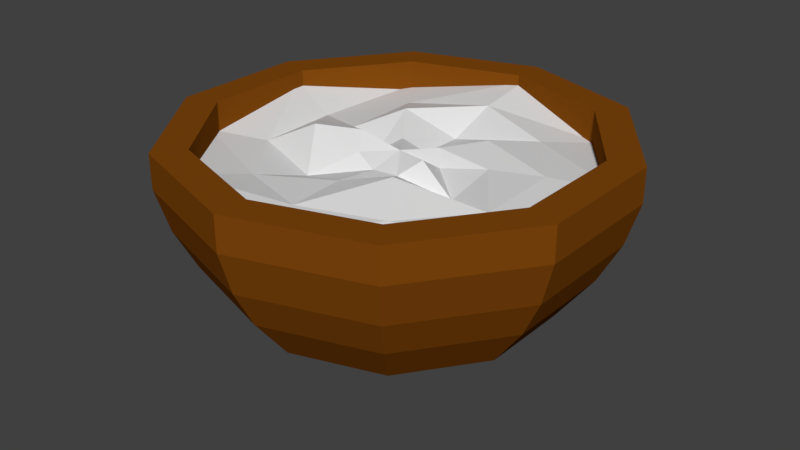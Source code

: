 # Source: SM_WoodenBowl_001.blend  (saved by Blender 2.80.37; exported with 4.5.12 LTS)
import bpy
from mathutils import Matrix  # noqa: F401  (used for matrix-valued properties, if any)

bpy.ops.wm.read_factory_settings(use_empty=True)
scene = bpy.context.scene
scene.name = 'Scene'

# ---- collections
col_collection_1 = bpy.data.collections.new('Collection 1'); scene.collection.children.link(col_collection_1)

# ---- materials (node trees are filled in below, after node groups)
mat_wood = bpy.data.materials.new('Wood')
mat_wood.alpha_threshold = 0.0
mat_wood.use_transparent_shadow = False
mat_wood.diffuse_color = (0.2079, 0.06147, 0.004036, 1.0)
mat_wood.roughness = 0.5
mat_wood.line_color = (0.0, 0.0, 0.0, 1.0)
mat_filling = bpy.data.materials.new('Filling')
mat_filling.use_transparent_shadow = False
mat_filling.roughness = 0.25

# ---- material node trees
mat_filling.use_nodes = True; mat_filling.node_tree.nodes.clear()
_N = mat_filling.node_tree.nodes; _L = mat_filling.node_tree.links
n0 = _N.new('ShaderNodeOutputMaterial'); n0.name = 'Material Output'; n0.location = (300, 300)
n1 = _N.new('ShaderNodeBsdfPrincipled'); n1.name = 'Principled BSDF'; n1.location = (10, 300)
n1.distribution = 'GGX'
n1.subsurface_method = 'BURLEY'
n1.inputs[3].default_value = 1.45
_L.new(n1.outputs[0], n0.inputs[0])
n0.is_active_output = True

# ---- world
world_world = bpy.data.worlds.new('World'); scene.world = world_world
world_world.color = (0.05088, 0.05088, 0.05088)
world_world.use_sun_shadow = False
world_world.sun_shadow_jitter_overblur = 0.0
world_world.cycles.sampling_method = 'MANUAL'

# ---- meshes
me_sphere = bpy.data.meshes.new('Sphere')
me_sphere.from_pydata([(-3.329e-10, 0.9808, 0.6998), (-1.546e-09, 0.6747, 0.14), (-0.5765, 0.7935, 0.8512), (0.5765, 0.7935, 0.6998), (0.543, 0.7474, 0.5122), (0.4887, 0.6727, 0.3393), (0.3966, 0.5459, 0.14), (0.2353, 0.3238, -2.98e-08), (-0.9328, 0.3031, 0.8512), (0.9328, 0.3031, 0.6998), (0.8787, 0.2855, 0.5122), (0.7908, 0.2569, 0.3393), (0.6417, 0.2085, 0.14), (0.3807, 0.1237, -2.98e-08), (-0.9328, -0.3031, 0.8512), (0.9328, -0.3031, 0.6998), (0.8787, -0.2855, 0.5122), (0.7908, -0.2569, 0.3393), (0.6417, -0.2085, 0.14), (0.3807, -0.1237, -2.98e-08), (-0.5765, -0.7935, 0.8512), (0.5765, -0.7935, 0.6998), (0.543, -0.7474, 0.5122), (0.4887, -0.6727, 0.3393), (0.3966, -0.5459, 0.14), (0.2353, -0.3238, -2.98e-08), (1.189e-07, -0.9808, 0.8512), (1.189e-07, -0.9808, 0.6998), (-3.329e-10, -0.9239, 0.5122), (-3.329e-10, -0.8315, 0.3393), (-1.546e-09, -0.6747, 0.14), (8.185e-08, -0.4002, -2.98e-08), (-4.036e-09, -1.206e-08, -2.98e-08), (0.5765, -0.7935, 0.8512), (-0.5765, -0.7935, 0.6998), (-0.543, -0.7474, 0.5122), (-0.4887, -0.6727, 0.3393), (-0.3966, -0.5459, 0.14), (-0.2353, -0.3238, -2.98e-08), (0.9328, -0.3031, 0.8512), (-0.9328, -0.3031, 0.6998), (-0.8787, -0.2855, 0.5122), (-0.7908, -0.2569, 0.3393), (-0.6417, -0.2085, 0.14), (-0.3807, -0.1237, -2.98e-08), (0.9328, 0.3031, 0.8512), (-0.9328, 0.3031, 0.6998), (-0.8787, 0.2855, 0.5122), (-0.7908, 0.2569, 0.3393), (-0.6417, 0.2085, 0.14), (-0.3807, 0.1237, -2.98e-08), (0.5765, 0.7935, 0.8512), (-0.5765, 0.7935, 0.6998), (-0.543, 0.7474, 0.5122), (-0.4887, 0.6727, 0.3393), (-0.3966, 0.5459, 0.14), (-0.2353, 0.3238, -2.98e-08), (-3.329e-10, 0.9808, 0.8512), (-1.195e-07, 0.9239, 0.5122), (-3.329e-10, 0.8315, 0.3393), (-8.992e-08, 0.4002, -2.98e-08), (-3.329e-10, 0.8323, 0.7212), (-1.546e-09, 0.5759, 0.2528), (-0.4883, 0.6721, 0.8512), (0.4892, 0.6734, 0.7212), (0.4613, 0.635, 0.5686), (0.4145, 0.5705, 0.4202), (0.3385, 0.4659, 0.2528), (0.2109, 0.2902, 0.1441), (-0.7901, 0.2567, 0.8512), (0.7916, 0.2572, 0.7212), (0.7465, 0.2425, 0.5686), (0.6706, 0.2179, 0.4202), (0.5477, 0.178, 0.2528), (0.3412, 0.1109, 0.1441), (-0.7901, -0.2567, 0.8512), (0.7916, -0.2572, 0.7212), (0.7465, -0.2425, 0.5686), (0.6706, -0.2179, 0.4202), (0.5477, -0.178, 0.2528), (0.3412, -0.1109, 0.1441), (-0.4883, -0.6721, 0.8512), (0.4892, -0.6734, 0.7212), (0.4613, -0.635, 0.5686), (0.4145, -0.5705, 0.4202), (0.3385, -0.4659, 0.2528), (0.2109, -0.2902, 0.1441), (1.189e-07, -0.8308, 0.8512), (1.189e-07, -0.8323, 0.7212), (-3.329e-10, -0.7849, 0.5686), (-3.329e-10, -0.7051, 0.4202), (-1.546e-09, -0.5759, 0.2528), (8.185e-08, -0.3587, 0.1441), (-4.036e-09, -1.206e-08, 0.15), (0.4883, -0.6721, 0.8512), (-0.4892, -0.6734, 0.7212), (-0.4613, -0.635, 0.5686), (-0.4145, -0.5705, 0.4202), (-0.3385, -0.4659, 0.2528), (-0.2109, -0.2902, 0.1441), (0.7901, -0.2567, 0.8512), (-0.7916, -0.2572, 0.7212), (-0.7465, -0.2425, 0.5686), (-0.6706, -0.2179, 0.4202), (-0.5477, -0.178, 0.2528), (-0.3412, -0.1109, 0.1441), (0.7901, 0.2567, 0.8512), (-0.7916, 0.2572, 0.7212), (-0.7465, 0.2425, 0.5686), (-0.6706, 0.2179, 0.4202), (-0.5477, 0.178, 0.2528), (-0.3412, 0.1109, 0.1441), (0.4883, 0.6721, 0.8512), (-0.4892, 0.6734, 0.7212), (-0.4613, 0.635, 0.5686), (-0.4145, 0.5705, 0.4202), (-0.3385, 0.4659, 0.2528), (-0.2109, 0.2902, 0.1441), (-3.329e-10, 0.8308, 0.8512), (-1.195e-07, 0.7849, 0.5686), (-3.329e-10, 0.7051, 0.4202), (-8.992e-08, 0.3587, 0.1441)], [], [(59, 58, 4, 5), (1, 59, 5, 6), (60, 1, 6, 7), (7, 13, 32), (27, 21, 33, 26), (58, 0, 3, 4), (46, 40, 14, 8), (4, 3, 9, 10), (5, 4, 10, 11), (6, 5, 11, 12), (7, 6, 12, 13), (13, 19, 32), (13, 12, 18, 19), (19, 25, 32), (3, 0, 57, 51), (10, 9, 15, 16), (11, 10, 16, 17), (12, 11, 17, 18), (16, 15, 21, 22), (17, 16, 22, 23), (18, 17, 23, 24), (19, 18, 24, 25), (25, 31, 32), (40, 34, 20, 14), (31, 38, 32), (21, 15, 39, 33), (22, 21, 27, 28), (23, 22, 28, 29), (24, 23, 29, 30), (25, 24, 30, 31), (29, 28, 35, 36), (30, 29, 36, 37), (31, 30, 37, 38), (38, 44, 32), (52, 46, 8, 2), (28, 27, 34, 35), (44, 50, 32), (0, 52, 2, 57), (35, 34, 40, 41), (36, 35, 41, 42), (37, 36, 42, 43), (38, 37, 43, 44), (42, 41, 47, 48), (43, 42, 48, 49), (44, 43, 49, 50), (50, 56, 32), (34, 27, 26, 20), (41, 40, 46, 47), (56, 60, 32), (9, 3, 51, 45), (47, 46, 52, 53), (48, 47, 53, 54), (49, 48, 54, 55), (50, 49, 55, 56), (55, 54, 59, 1), (56, 55, 1, 60), (60, 7, 32), (15, 9, 45, 39), (53, 52, 0, 58), (54, 53, 58, 59), (120, 66, 65, 119), (62, 67, 66, 120), (121, 68, 67, 62), (68, 93, 74), (88, 87, 94, 82), (119, 65, 64, 61), (107, 69, 75, 101), (65, 71, 70, 64), (66, 72, 71, 65), (67, 73, 72, 66), (68, 74, 73, 67), (74, 93, 80), (74, 80, 79, 73), (80, 93, 86), (64, 112, 118, 61), (71, 77, 76, 70), (72, 78, 77, 71), (73, 79, 78, 72), (77, 83, 82, 76), (78, 84, 83, 77), (79, 85, 84, 78), (80, 86, 85, 79), (86, 93, 92), (101, 75, 81, 95), (92, 93, 99), (82, 94, 100, 76), (83, 89, 88, 82), (84, 90, 89, 83), (85, 91, 90, 84), (86, 92, 91, 85), (90, 97, 96, 89), (91, 98, 97, 90), (92, 99, 98, 91), (99, 93, 105), (113, 63, 69, 107), (89, 96, 95, 88), (105, 93, 111), (61, 118, 63, 113), (96, 102, 101, 95), (97, 103, 102, 96), (98, 104, 103, 97), (99, 105, 104, 98), (103, 109, 108, 102), (104, 110, 109, 103), (105, 111, 110, 104), (111, 93, 117), (95, 81, 87, 88), (102, 108, 107, 101), (117, 93, 121), (70, 106, 112, 64), (108, 114, 113, 107), (109, 115, 114, 108), (110, 116, 115, 109), (111, 117, 116, 110), (116, 62, 120, 115), (117, 121, 62, 116), (121, 93, 68), (76, 100, 106, 70), (114, 119, 61, 113), (115, 120, 119, 114), (2, 8, 69, 63), (57, 2, 63, 118), (14, 20, 81, 75), (8, 14, 75, 69), (26, 33, 94, 87), (20, 26, 87, 81), (39, 45, 106, 100), (33, 39, 100, 94), (45, 51, 112, 106), (51, 57, 118, 112)])
me_sphere.materials.append(mat_wood)
me_sphere.use_remesh_preserve_volume = False
me_sphere.use_remesh_preserve_attributes = False
me_sphere.use_mirror_vertex_groups = False
me_sphere.update()
me_sphere_001 = bpy.data.meshes.new('Sphere.001')
me_sphere_001.from_pydata([(2.009e-09, 0.8736, 0.8089), (0.5135, 0.7068, 0.7011), (0.8308, 0.27, 0.7403), (0.8308, -0.27, 0.7141), (0.5135, -0.7068, 0.6834), (1.271e-07, -0.8736, 0.7348), (-0.5135, -0.7068, 0.7584), (-0.8308, -0.27, 0.7194), (-0.8308, 0.27, 0.7913), (-0.5135, 0.7068, 0.7221), (-1.335e-08, 0.6029, 0.7737), (0.352, 0.4845, 0.7365), (0.5753, 0.1869, 0.7454), (0.5701, -0.1853, 0.7333), (0.3597, -0.4951, 0.7523), (7.422e-08, -0.609, 0.7467), (-0.3494, -0.4809, 0.7227), (-0.5694, -0.185, 0.7106), (-0.5743, 0.1866, 0.7114), (-0.3555, 0.4892, 0.734), (-2.667e-08, 0.3681, 0.6913), (0.2193, 0.3018, 0.7651), (0.3535, 0.1149, 0.7386), (0.3498, -0.1136, 0.6884), (0.2205, -0.3035, 0.815), (2.482e-08, -0.362, 0.7563), (-0.2219, -0.3054, 0.6922), (-0.3555, -0.1155, 0.8203), (-0.3522, 0.1144, 0.7355), (-0.2201, 0.303, 0.7955), (-3.905e-08, 0.1675, 0.6964), (0.09721, 0.1338, 0.7546), (0.1614, 0.05245, 0.7106), (0.1592, -0.05172, 0.7799), (0.09921, -0.1365, 0.7249), (-1.542e-08, -0.1656, 0.7336), (-0.1004, -0.1382, 0.7729), (-0.1596, -0.05186, 0.8264), (-0.164, 0.0533, 0.6974), (-0.1016, 0.1398, 0.741), (-4.458e-08, -5.965e-08, 0.762)], [], [(5, 4, 14, 15), (2, 1, 11, 12), (9, 8, 18, 19), (6, 5, 15, 16), (3, 2, 12, 13), (0, 9, 19, 10), (7, 6, 16, 17), (3, 4, 14, 13), (1, 0, 10, 11), (8, 7, 17, 18), (15, 14, 24, 25), (12, 11, 21, 22), (19, 18, 28, 29), (16, 15, 25, 26), (13, 12, 22, 23), (10, 19, 29, 20), (17, 16, 26, 27), (13, 14, 24, 23), (11, 10, 20, 21), (18, 17, 27, 28), (22, 21, 31, 32), (29, 28, 38, 39), (26, 25, 35, 36), (23, 22, 32, 33), (20, 29, 39, 30), (27, 26, 36, 37), (23, 24, 34, 33), (21, 20, 30, 31), (28, 27, 37, 38), (25, 24, 34, 35), (36, 35, 40), (33, 32, 40), (30, 39, 40), (37, 36, 40), (33, 34, 40), (31, 30, 40), (38, 37, 40), (35, 34, 40), (32, 31, 40), (39, 38, 40)])
me_sphere_001.materials.append(mat_filling)
me_sphere_001.use_remesh_preserve_volume = False
me_sphere_001.use_remesh_preserve_attributes = False
me_sphere_001.use_mirror_vertex_groups = False
me_sphere_001.update()

# ---- objects
ob_woodenbowl = bpy.data.objects.new('WoodenBowl', me_sphere)
ob_filling = bpy.data.objects.new('Filling', me_sphere_001)

# ---- transforms, parenting, visibility, modifiers, constraints
ob_woodenbowl.location = (0.0, 0.0, 0.0)
ob_woodenbowl.scale = (0.1018, 0.102, 0.1023)
ob_woodenbowl.lineart.crease_threshold = 0.0
ob_filling.location = (0.0, 0.0, 0.0)
ob_filling.scale = (0.1018, 0.102, 0.1023)
ob_filling.lineart.crease_threshold = 0.0

# ---- collection membership
col_collection_1.objects.link(ob_woodenbowl)
col_collection_1.objects.link(ob_filling)

# ---- scene / render settings (as saved in the file)
scene.frame_start = 1; scene.frame_end = 250; scene.frame_set(1)
scene.render.engine = 'BLENDER_EEVEE_NEXT'
scene.render.resolution_percentage = 50
scene.render.dither_intensity = 0.0
scene.render.motion_blur_shutter = 1.0
scene.cycles.use_denoising = False
scene.cycles.samples = 128
scene.cycles.sampling_pattern = 'TABULATED_SOBOL'
scene.cycles.use_adaptive_sampling = False
scene.cycles.use_light_tree = False
scene.cycles.blur_glossy = 0.0
scene.cycles.sample_clamp_indirect = 0.0
scene.view_settings.view_transform = 'Standard'
bpy.context.view_layer.update()

# ---- added for rendering (the .blend has no active camera and no usable light): camera, sun
cam_auto = bpy.data.cameras.new('AutoCamera')
cam_auto.lens = 50.0
cam_auto.sensor_width = 36.0
cam_auto.clip_end = 1000.0
ob_auto_camera = bpy.data.objects.new('AutoCamera', cam_auto)
scene.collection.objects.link(ob_auto_camera)
ob_auto_camera.location = (0.267647, -0.321176, 0.257654)
ob_auto_camera.rotation_euler = (1.09748, -7.21219e-08, 0.694738)
scene.camera = ob_auto_camera
light_auto_sun = bpy.data.lights.new('AutoSun', 'SUN')
light_auto_sun.energy = 3.0
light_auto_sun.angle = 0.0523599
ob_auto_sun = bpy.data.objects.new('AutoSun', light_auto_sun)
scene.collection.objects.link(ob_auto_sun)
ob_auto_sun.rotation_euler = (0.872665, 0.174533, 0.523599)
bpy.context.view_layer.update()
